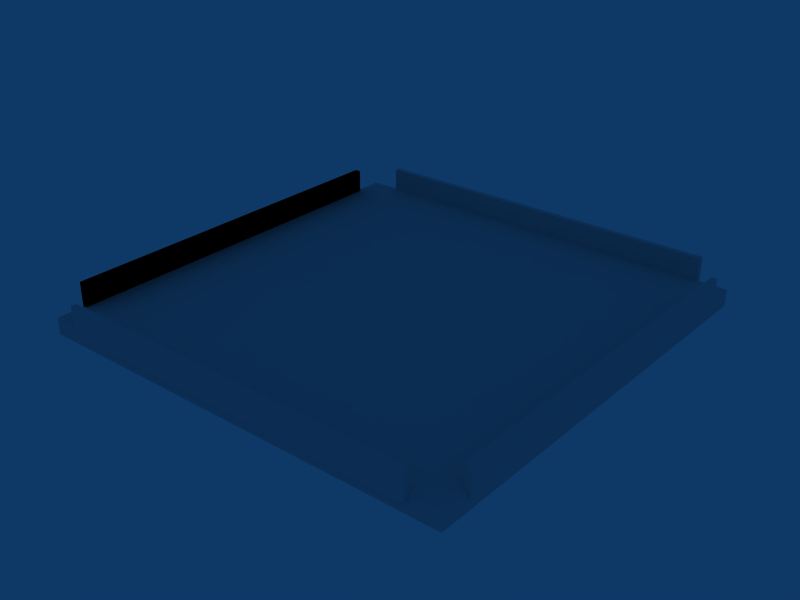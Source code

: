 # Source: demo1_ground.blend  (saved by Blender 2.49.2; exported with 4.5.12 LTS)
import bpy
from mathutils import Matrix  # noqa: F401  (used for matrix-valued properties, if any)

bpy.ops.wm.read_factory_settings(use_empty=True)
scene = bpy.context.scene
scene.name = 'Scene'

# ---- collections
col_collection_1 = bpy.data.collections.new('Collection 1'); scene.collection.children.link(col_collection_1)

# ---- materials (node trees are filled in below, after node groups)
mat_material = bpy.data.materials.new('Material')
mat_material.alpha_threshold = 0.0
mat_material.roughness = 0.5
mat_material.line_color = (0.0, 0.0, 0.0, 1.0)

# ---- material node trees

# ---- world
world_world = bpy.data.worlds.new('World'); scene.world = world_world
world_world.color = (0.05656, 0.2208, 0.4)
world_world.use_sun_shadow = False
world_world.sun_shadow_jitter_overblur = 0.0
world_world.cycles.sampling_method = 'MANUAL'
world_world.cycles.sample_map_resolution = 256

# ---- meshes
me_cube_005 = bpy.data.meshes.new('Cube.005')
me_cube_005.from_pydata([(6.154, -6.154, -1.0), (-7.936, -6.154, -1.0), (-7.936, -5.936, -1.0), (6.154, -5.936, -1.0), (6.154, -6.154, 0.07202), (-7.936, -6.154, 0.07202), (-7.936, -5.936, 0.07202), (6.154, -5.936, 0.07202), (6.154, 10.34, -1.0), (-7.936, 10.34, -1.0), (-7.936, 10.56, -1.0), (6.154, 10.56, -1.0), (6.154, 10.34, 0.07202), (-7.936, 10.34, 0.07202), (-7.936, 10.56, 0.07202), (6.154, 10.56, 0.07202), (7.359, 9.211, -1.0), (7.359, -4.878, -1.0), (7.141, -4.878, -1.0), (7.141, 9.211, -1.0), (7.359, 9.211, 0.07202), (7.359, -4.878, 0.07202), (7.141, -4.878, 0.07202), (7.141, 9.211, 0.07202), (-8.993, 9.211, -1.0), (-8.993, -4.878, -1.0), (-9.211, -4.878, -1.0), (-9.211, 9.211, -1.0), (-8.993, 9.211, 0.07202), (-8.993, -4.878, 0.07202), (-9.211, -4.878, 0.07202), (-9.211, 9.211, 0.07202), (-8.993, 9.211, -1.0), (-8.993, -4.878, -1.0), (-9.211, -4.878, -1.0), (-9.211, 9.211, -1.0), (-8.993, 9.211, 0.07202), (-8.993, -4.878, 0.07202), (-9.211, -4.878, 0.07202), (-9.211, 9.211, 0.07202), (7.286, 10.4, -1.451), (7.286, -5.993, -1.451), (-9.102, -5.993, -1.451), (-9.102, 10.4, -1.451), (7.286, 10.4, -0.8205), (7.286, -5.993, -0.8205), (-9.102, -5.993, -0.8205), (-9.102, 10.4, -0.8205)], [], [(0, 1, 2, 3), (4, 7, 6, 5), (0, 4, 5, 1), (1, 5, 6, 2), (2, 6, 7, 3), (4, 0, 3, 7), (8, 9, 10, 11), (12, 15, 14, 13), (8, 12, 13, 9), (9, 13, 14, 10), (10, 14, 15, 11), (12, 8, 11, 15), (16, 17, 18, 19), (20, 23, 22, 21), (16, 20, 21, 17), (17, 21, 22, 18), (18, 22, 23, 19), (20, 16, 19, 23), (24, 25, 26, 27), (28, 31, 30, 29), (24, 28, 29, 25), (25, 29, 30, 26), (26, 30, 31, 27), (28, 24, 27, 31), (32, 33, 34, 35), (36, 39, 38, 37), (32, 36, 37, 33), (33, 37, 38, 34), (34, 38, 39, 35), (36, 32, 35, 39), (40, 41, 42, 43), (44, 47, 46, 45), (40, 44, 45, 41), (41, 45, 46, 42), (42, 46, 47, 43), (44, 40, 43, 47)])
me_cube_005.materials.append(mat_material)
me_cube_005.use_remesh_preserve_volume = False
me_cube_005.use_remesh_preserve_attributes = False
me_cube_005.use_mirror_vertex_groups = False
me_cube_005.update()

# ---- objects
ob_cube_005 = bpy.data.objects.new('Cube.005', me_cube_005)

# ---- transforms, parenting, visibility, modifiers, constraints
ob_cube_005.location = (0.9084, -2.201, 1.188)
ob_cube_005.lock_rotations_4d = False
ob_cube_005.empty_display_type = 'ARROWS'
ob_cube_005.lineart.crease_threshold = 0.0

# ---- collection membership
col_collection_1.objects.link(ob_cube_005)

# ---- scene / render settings (as saved in the file)
scene.frame_start = 1; scene.frame_end = 250; scene.frame_set(1)
scene.render.engine = 'BLENDER_EEVEE_NEXT'
scene.render.image_settings.file_format = 'JPEG'
scene.render.image_settings.color_mode = 'RGB'
scene.render.image_settings.compression = 90
scene.render.resolution_x = 800
scene.render.resolution_y = 600
scene.render.pixel_aspect_x = 100.0
scene.render.pixel_aspect_y = 100.0
scene.render.fps = 25
scene.render.dither_intensity = 0.0
scene.render.use_compositing = False
scene.render.use_sequencer = False
scene.render.bake_margin = 2
scene.render.bake_bias = 0.0
scene.render.use_stamp_time = False
scene.render.use_stamp_date = False
scene.render.use_stamp_frame = False
scene.render.use_stamp_camera = False
scene.render.use_stamp_scene = False
scene.render.use_stamp_filename = False
scene.render.use_stamp_render_time = False
scene.render.stamp_font_size = 0
scene.cycles.use_denoising = False
scene.cycles.samples = 10
scene.cycles.sampling_pattern = 'TABULATED_SOBOL'
scene.cycles.light_sampling_threshold = 0.0
scene.cycles.use_adaptive_sampling = False
scene.cycles.use_light_tree = False
scene.cycles.blur_glossy = 0.0
scene.cycles.volume_bounces = 1
scene.cycles.pixel_filter_type = 'GAUSSIAN'
scene.cycles.sample_clamp_indirect = 0.0
scene.view_settings.view_transform = 'Raw'
bpy.context.view_layer.update()

# ---- added for rendering (the .blend has no active camera): camera
cam_auto = bpy.data.cameras.new('AutoCamera')
cam_auto.lens = 50.0
cam_auto.sensor_width = 36.0
cam_auto.clip_end = 1000.0
ob_auto_camera = bpy.data.objects.new('AutoCamera', cam_auto)
scene.collection.objects.link(ob_auto_camera)
ob_auto_camera.location = (21.801, -26.1821, 17.9534)
ob_auto_camera.rotation_euler = (1.09748, -7.21219e-08, 0.694738)
scene.camera = ob_auto_camera
bpy.context.view_layer.update()
